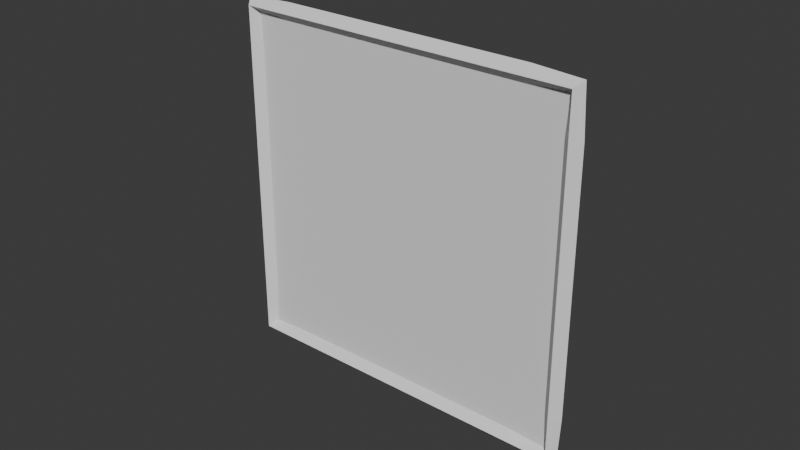 # Source: LowCeiling.blend  (saved by Blender 4.1.24; exported with 4.5.12 LTS)
import bpy
from mathutils import Matrix  # noqa: F401  (used for matrix-valued properties, if any)

bpy.ops.wm.read_factory_settings(use_empty=True)
scene = bpy.context.scene
scene.name = 'Scene'

# ---- collections
col_collection = bpy.data.collections.new('Collection'); scene.collection.children.link(col_collection)

# ---- world
world_world = bpy.data.worlds.new('World'); scene.world = world_world
world_world.use_nodes = True; world_world.node_tree.nodes.clear()
_N = world_world.node_tree.nodes; _L = world_world.node_tree.links
n0 = _N.new('ShaderNodeOutputWorld'); n0.name = 'World Output'; n0.location = (300, 300)
n1 = _N.new('ShaderNodeBackground'); n1.name = 'Background'; n1.location = (10, 300)
n1.inputs[0].default_value = (0.05088, 0.05088, 0.05088, 1.0)
_L.new(n1.outputs[0], n0.inputs[0])
n0.is_active_output = True
world_world.color = (0.05088, 0.05088, 0.05088)
world_world.use_sun_shadow = False
world_world.sun_shadow_jitter_overblur = 0.0

# ---- meshes
me_plane_001 = bpy.data.meshes.new('Plane.001')
me_plane_001.from_pydata([(-4.0, 1.748e-07, 4.0), (4.0, 1.748e-07, 4.0), (-4.0, -1.748e-07, -4.0), (4.0, -1.748e-07, -4.0), (-4.0, -1.311e-07, -3.0), (-4.0, -8.742e-08, -2.0), (-4.0, -4.371e-08, -1.0), (-4.0, 0.0, 0.0), (-4.0, 4.371e-08, 1.0), (-4.0, 8.742e-08, 2.0), (-4.0, 1.311e-07, 3.0), (-3.0, 1.748e-07, 4.0), (-2.0, 1.748e-07, 4.0), (-1.0, 1.748e-07, 4.0), (0.0, 1.748e-07, 4.0), (1.0, 1.748e-07, 4.0), (2.0, 1.748e-07, 4.0), (3.0, 1.748e-07, 4.0), (4.0, 1.311e-07, 3.0), (4.0, 8.742e-08, 2.0), (4.0, 4.371e-08, 1.0), (4.0, 0.0, 0.0), (4.0, -4.371e-08, -1.0), (4.0, -8.742e-08, -2.0), (4.0, -1.311e-07, -3.0), (3.0, -1.748e-07, -4.0), (2.0, -1.748e-07, -4.0), (1.0, -1.748e-07, -4.0), (0.0, -1.748e-07, -4.0), (-1.0, -1.748e-07, -4.0), (-2.0, -1.748e-07, -4.0), (-3.0, -1.748e-07, -4.0), (-3.0, 1.311e-07, 3.0), (-3.0, 8.742e-08, 2.0), (-3.0, 4.371e-08, 1.0), (-3.0, 0.0, 0.0), (-3.0, -4.371e-08, -1.0), (-3.0, -8.742e-08, -2.0), (-3.0, -1.311e-07, -3.0), (-2.0, 1.311e-07, 3.0), (-2.0, 8.742e-08, 2.0), (-2.0, 4.371e-08, 1.0), (-2.0, 0.0, 0.0), (-2.0, -4.371e-08, -1.0), (-2.0, -8.742e-08, -2.0), (-2.0, -1.311e-07, -3.0), (-1.0, 1.311e-07, 3.0), (-1.0, 8.742e-08, 2.0), (-1.0, 4.371e-08, 1.0), (-1.0, 0.0, 0.0), (-1.0, -4.371e-08, -1.0), (-1.0, -8.742e-08, -2.0), (-1.0, -1.311e-07, -3.0), (0.0, 1.311e-07, 3.0), (0.0, 8.742e-08, 2.0), (0.0, 4.371e-08, 1.0), (0.0, 0.0, 0.0), (0.0, -4.371e-08, -1.0), (0.0, -8.742e-08, -2.0), (0.0, -1.311e-07, -3.0), (1.0, 1.311e-07, 3.0), (1.0, 8.742e-08, 2.0), (1.0, 4.371e-08, 1.0), (1.0, 0.0, 0.0), (1.0, -4.371e-08, -1.0), (1.0, -8.742e-08, -2.0), (1.0, -1.311e-07, -3.0), (2.0, 1.311e-07, 3.0), (2.0, 8.742e-08, 2.0), (2.0, 4.371e-08, 1.0), (2.0, 0.0, 0.0), (2.0, -4.371e-08, -1.0), (2.0, -8.742e-08, -2.0), (2.0, -1.311e-07, -3.0), (3.0, 1.311e-07, 3.0), (3.0, 8.742e-08, 2.0), (3.0, 4.371e-08, 1.0), (3.0, 0.0, 0.0), (3.0, -4.371e-08, -1.0), (3.0, -8.742e-08, -2.0), (3.0, -1.311e-07, -3.0)], [], [(80, 24, 3, 25), (4, 38, 31, 2), (38, 45, 30, 31), (45, 52, 29, 30), (52, 59, 28, 29), (59, 66, 27, 28), (66, 73, 26, 27), (73, 80, 25, 26), (0, 11, 32, 10), (10, 32, 33, 9), (9, 33, 34, 8), (8, 34, 35, 7), (7, 35, 36, 6), (6, 36, 37, 5), (5, 37, 38, 4), (11, 12, 39, 32), (32, 39, 40, 33), (33, 40, 41, 34), (34, 41, 42, 35), (35, 42, 43, 36), (36, 43, 44, 37), (37, 44, 45, 38), (12, 13, 46, 39), (39, 46, 47, 40), (40, 47, 48, 41), (41, 48, 49, 42), (42, 49, 50, 43), (43, 50, 51, 44), (44, 51, 52, 45), (13, 14, 53, 46), (46, 53, 54, 47), (47, 54, 55, 48), (48, 55, 56, 49), (49, 56, 57, 50), (50, 57, 58, 51), (51, 58, 59, 52), (14, 15, 60, 53), (53, 60, 61, 54), (54, 61, 62, 55), (55, 62, 63, 56), (56, 63, 64, 57), (57, 64, 65, 58), (58, 65, 66, 59), (15, 16, 67, 60), (60, 67, 68, 61), (61, 68, 69, 62), (62, 69, 70, 63), (63, 70, 71, 64), (64, 71, 72, 65), (65, 72, 73, 66), (16, 17, 74, 67), (67, 74, 75, 68), (68, 75, 76, 69), (69, 76, 77, 70), (70, 77, 78, 71), (71, 78, 79, 72), (72, 79, 80, 73), (17, 1, 18, 74), (74, 18, 19, 75), (75, 19, 20, 76), (76, 20, 21, 77), (77, 21, 22, 78), (78, 22, 23, 79), (79, 23, 24, 80)])
_uv = me_plane_001.uv_layers.new(name='UVMap')
_uv.uv.foreach_set('vector', [0.875, 0.875, 1.0, 0.875, 1.0, 1.0, 0.875, 1.0, 0.0, 0.875, 0.125, 0.875, 0.125, 1.0, 0.0, 1.0, 0.125, 0.875, 0.25, 0.875, 0.25, 1.0, 0.125, 1.0, 0.25, 0.875, 0.375, 0.875, 0.375, 1.0, 0.25, 1.0, 0.375, 0.875, 0.5, 0.875, 0.5, 1.0, 0.375, 1.0, 0.5, 0.875, 0.625, 0.875, 0.625, 1.0, 0.5, 1.0, 0.625, 0.875, 0.75, 0.875, 0.75, 1.0, 0.625, 1.0, 0.75, 0.875, 0.875, 0.875, 0.875, 1.0, 0.75, 1.0, 0.0, 0.0, 0.125, 0.0, 0.125, 0.125, 0.0, 0.125, 0.0, 0.125, 0.125, 0.125, 0.125, 0.25, 0.0, 0.25, 0.0, 0.25, 0.125, 0.25, 0.125, 0.375, 0.0, 0.375, 0.0, 0.375, 0.125, 0.375, 0.125, 0.5, 0.0, 0.5, 0.0, 0.5, 0.125, 0.5, 0.125, 0.625, 0.0, 0.625, 0.0, 0.625, 0.125, 0.625, 0.125, 0.75, 0.0, 0.75, 0.0, 0.75, 0.125, 0.75, 0.125, 0.875, 0.0, 0.875, 0.125, 0.0, 0.25, 0.0, 0.25, 0.125, 0.125, 0.125, 0.125, 0.125, 0.25, 0.125, 0.25, 0.25, 0.125, 0.25, 0.125, 0.25, 0.25, 0.25, 0.25, 0.375, 0.125, 0.375, 0.125, 0.375, 0.25, 0.375, 0.25, 0.5, 0.125, 0.5, 0.125, 0.5, 0.25, 0.5, 0.25, 0.625, 0.125, 0.625, 0.125, 0.625, 0.25, 0.625, 0.25, 0.75, 0.125, 0.75, 0.125, 0.75, 0.25, 0.75, 0.25, 0.875, 0.125, 0.875, 0.25, 0.0, 0.375, 0.0, 0.375, 0.125, 0.25, 0.125, 0.25, 0.125, 0.375, 0.125, 0.375, 0.25, 0.25, 0.25, 0.25, 0.25, 0.375, 0.25, 0.375, 0.375, 0.25, 0.375, 0.25, 0.375, 0.375, 0.375, 0.375, 0.5, 0.25, 0.5, 0.25, 0.5, 0.375, 0.5, 0.375, 0.625, 0.25, 0.625, 0.25, 0.625, 0.375, 0.625, 0.375, 0.75, 0.25, 0.75, 0.25, 0.75, 0.375, 0.75, 0.375, 0.875, 0.25, 0.875, 0.375, 0.0, 0.5, 0.0, 0.5, 0.125, 0.375, 0.125, 0.375, 0.125, 0.5, 0.125, 0.5, 0.25, 0.375, 0.25, 0.375, 0.25, 0.5, 0.25, 0.5, 0.375, 0.375, 0.375, 0.375, 0.375, 0.5, 0.375, 0.5, 0.5, 0.375, 0.5, 0.375, 0.5, 0.5, 0.5, 0.5, 0.625, 0.375, 0.625, 0.375, 0.625, 0.5, 0.625, 0.5, 0.75, 0.375, 0.75, 0.375, 0.75, 0.5, 0.75, 0.5, 0.875, 0.375, 0.875, 0.5, 0.0, 0.625, 0.0, 0.625, 0.125, 0.5, 0.125, 0.5, 0.125, 0.625, 0.125, 0.625, 0.25, 0.5, 0.25, 0.5, 0.25, 0.625, 0.25, 0.625, 0.375, 0.5, 0.375, 0.5, 0.375, 0.625, 0.375, 0.625, 0.5, 0.5, 0.5, 0.5, 0.5, 0.625, 0.5, 0.625, 0.625, 0.5, 0.625, 0.5, 0.625, 0.625, 0.625, 0.625, 0.75, 0.5, 0.75, 0.5, 0.75, 0.625, 0.75, 0.625, 0.875, 0.5, 0.875, 0.625, 0.0, 0.75, 0.0, 0.75, 0.125, 0.625, 0.125, 0.625, 0.125, 0.75, 0.125, 0.75, 0.25, 0.625, 0.25, 0.625, 0.25, 0.75, 0.25, 0.75, 0.375, 0.625, 0.375, 0.625, 0.375, 0.75, 0.375, 0.75, 0.5, 0.625, 0.5, 0.625, 0.5, 0.75, 0.5, 0.75, 0.625, 0.625, 0.625, 0.625, 0.625, 0.75, 0.625, 0.75, 0.75, 0.625, 0.75, 0.625, 0.75, 0.75, 0.75, 0.75, 0.875, 0.625, 0.875, 0.75, 0.0, 0.875, 0.0, 0.875, 0.125, 0.75, 0.125, 0.75, 0.125, 0.875, 0.125, 0.875, 0.25, 0.75, 0.25, 0.75, 0.25, 0.875, 0.25, 0.875, 0.375, 0.75, 0.375, 0.75, 0.375, 0.875, 0.375, 0.875, 0.5, 0.75, 0.5, 0.75, 0.5, 0.875, 0.5, 0.875, 0.625, 0.75, 0.625, 0.75, 0.625, 0.875, 0.625, 0.875, 0.75, 0.75, 0.75, 0.75, 0.75, 0.875, 0.75, 0.875, 0.875, 0.75, 0.875, 0.875, 0.0, 1.0, 0.0, 1.0, 0.125, 0.875, 0.125, 0.875, 0.125, 1.0, 0.125, 1.0, 0.25, 0.875, 0.25, 0.875, 0.25, 1.0, 0.25, 1.0, 0.375, 0.875, 0.375, 0.875, 0.375, 1.0, 0.375, 1.0, 0.5, 0.875, 0.5, 0.875, 0.5, 1.0, 0.5, 1.0, 0.625, 0.875, 0.625, 0.875, 0.625, 1.0, 0.625, 1.0, 0.75, 0.875, 0.75, 0.875, 0.75, 1.0, 0.75, 1.0, 0.875, 0.875, 0.875])
me_plane_001.update()

# ---- curves / text
cu_plane_001 = bpy.data.curves.new('Plane.001', 'CURVE')
cu_plane_001.dimensions = '3D'
_sp = cu_plane_001.splines.new('POLY'); _sp.points.add(31)
_sp.points.foreach_set('co', [-4.062, -0.0004524, -1.964, 0.0, -4.063, -0.0004525, -2.963, 0.0, -4.064, -0.0004527, -3.962, 0.0, -3.065, -0.0004526, -3.961, 0.0, -2.066, -0.0004525, -3.96, 0.0, -1.068, -0.0004524, -3.959, 0.0, -0.07085, -0.0004523, -3.959, 0.0, 0.9267, -0.0004524, -3.959, 0.0, 1.925, -0.0004525, -3.96, 0.0, 2.923, -0.0004526, -3.961, 0.0, 3.922, -0.0004527, -3.961, 0.0, 3.921, -0.0004525, -2.963, 0.0, 3.92, -0.0004524, -1.964, 0.0, 3.919, -0.0004522, -0.9662, 0.0, 3.919, -0.0004522, 0.03137, 0.0, 3.919, -0.0004521, 1.029, 0.0, 3.92, -0.0004522, 2.027, 0.0, 3.921, -0.0004523, 3.025, 0.0, 3.922, -0.0004523, 4.024, 0.0, 2.923, -0.0004522, 4.023, 0.0, 1.925, -0.0004521, 4.022, 0.0, 0.9267, -0.000452, 4.022, 0.0, -0.07085, -0.000452, 4.021, 0.0, -1.068, -0.000452, 4.022, 0.0, -2.066, -0.0004521, 4.023, 0.0, -3.065, -0.0004522, 4.023, 0.0, -4.064, -0.0004523, 4.024, 0.0, -4.063, -0.0004523, 3.025, 0.0, -4.062, -0.0004522, 2.027, 0.0, -4.061, -0.0004522, 1.029, 0.0, -4.061, -0.0004522, 0.03137, 0.0, -4.061, -0.0004523, -0.9662, 0.0])
_sp.order_v = 0
_sp.resolution_v = 0
_sp.use_cyclic_u = True
_sp.use_endpoint_u = True
_sp.use_smooth = False
_sp = cu_plane_001.splines.new('POLY'); _sp.points.add(31)
_sp.points.foreach_set('co', [-4.071, -0.0004534, -1.969, 0.0, -4.071, -0.0004534, -2.969, 0.0, -4.071, -0.0004535, -3.969, 0.0, -3.071, -0.0004535, -3.969, 0.0, -2.071, -0.0004535, -3.969, 0.0, -1.071, -0.0004535, -3.969, 0.0, -0.07103, -0.0004535, -3.969, 0.0, 0.929, -0.0004535, -3.969, 0.0, 1.929, -0.0004535, -3.969, 0.0, 2.929, -0.0004535, -3.969, 0.0, 3.929, -0.0004535, -3.969, 0.0, 3.929, -0.0004534, -2.969, 0.0, 3.929, -0.0004534, -1.969, 0.0, 3.929, -0.0004534, -0.9686, 0.0, 3.929, -0.0004533, 0.03145, 0.0, 3.929, -0.0004533, 1.031, 0.0, 3.929, -0.0004532, 2.031, 0.0, 3.929, -0.0004532, 3.031, 0.0, 3.929, -0.0004531, 4.031, 0.0, 2.929, -0.0004531, 4.031, 0.0, 1.929, -0.0004531, 4.031, 0.0, 0.929, -0.0004531, 4.031, 0.0, -0.07103, -0.0004531, 4.031, 0.0, -1.071, -0.0004531, 4.031, 0.0, -2.071, -0.0004531, 4.031, 0.0, -3.071, -0.0004531, 4.031, 0.0, -4.071, -0.0004531, 4.031, 0.0, -4.071, -0.0004532, 3.031, 0.0, -4.071, -0.0004532, 2.031, 0.0, -4.071, -0.0004533, 1.031, 0.0, -4.071, -0.0004533, 0.03145, 0.0, -4.071, -0.0004534, -0.9686, 0.0])
_sp.order_v = 0
_sp.resolution_v = 0
_sp.use_cyclic_u = True
_sp.use_endpoint_u = True
_sp.use_smooth = False
cu_plane_001.bevel_mode = 'PROFILE'
cu_plane_001.bevel_profile.use_clip = True
cu_plane_001.bevel_resolution = 1
cu_plane_001.bevel_depth = 0.2
cu_plane_001.fill_mode = 'FULL'

# ---- objects
ob_stone = bpy.data.objects.new('Stone', me_plane_001)
ob_border = bpy.data.objects.new('Border', cu_plane_001)

# ---- transforms, parenting, visibility, modifiers, constraints
ob_stone.location = (0.0, 0.0, 0.0)
_m = ob_stone.modifiers.new('Solidify', 'SOLIDIFY')
ob_border.location = (0.0, 0.0, 0.0)

# ---- collection membership
col_collection.objects.link(ob_stone)
col_collection.objects.link(ob_border)

# ---- scene / render settings (as saved in the file)
scene.frame_start = 1; scene.frame_end = 250; scene.frame_set(156)
scene.render.engine = 'BLENDER_EEVEE_NEXT'
scene.cycles.sampling_pattern = 'TABULATED_SOBOL'
scene.eevee.ray_tracing_options.trace_max_roughness = 0.0
bpy.context.view_layer.update()

# ---- added for rendering (the .blend has no active camera and no usable light): camera, sun
cam_auto = bpy.data.cameras.new('AutoCamera')
cam_auto.lens = 50.0
cam_auto.sensor_width = 36.0
cam_auto.clip_end = 1000.0
ob_auto_camera = bpy.data.objects.new('AutoCamera', cam_auto)
scene.collection.objects.link(ob_auto_camera)
ob_auto_camera.location = (13.1438, -15.8583, 10.6033)
ob_auto_camera.rotation_euler = (1.09748, -7.21219e-08, 0.694738)
scene.camera = ob_auto_camera
light_auto_sun = bpy.data.lights.new('AutoSun', 'SUN')
light_auto_sun.energy = 3.0
light_auto_sun.angle = 0.0523599
ob_auto_sun = bpy.data.objects.new('AutoSun', light_auto_sun)
scene.collection.objects.link(ob_auto_sun)
ob_auto_sun.rotation_euler = (0.872665, 0.174533, 0.523599)
bpy.context.view_layer.update()
